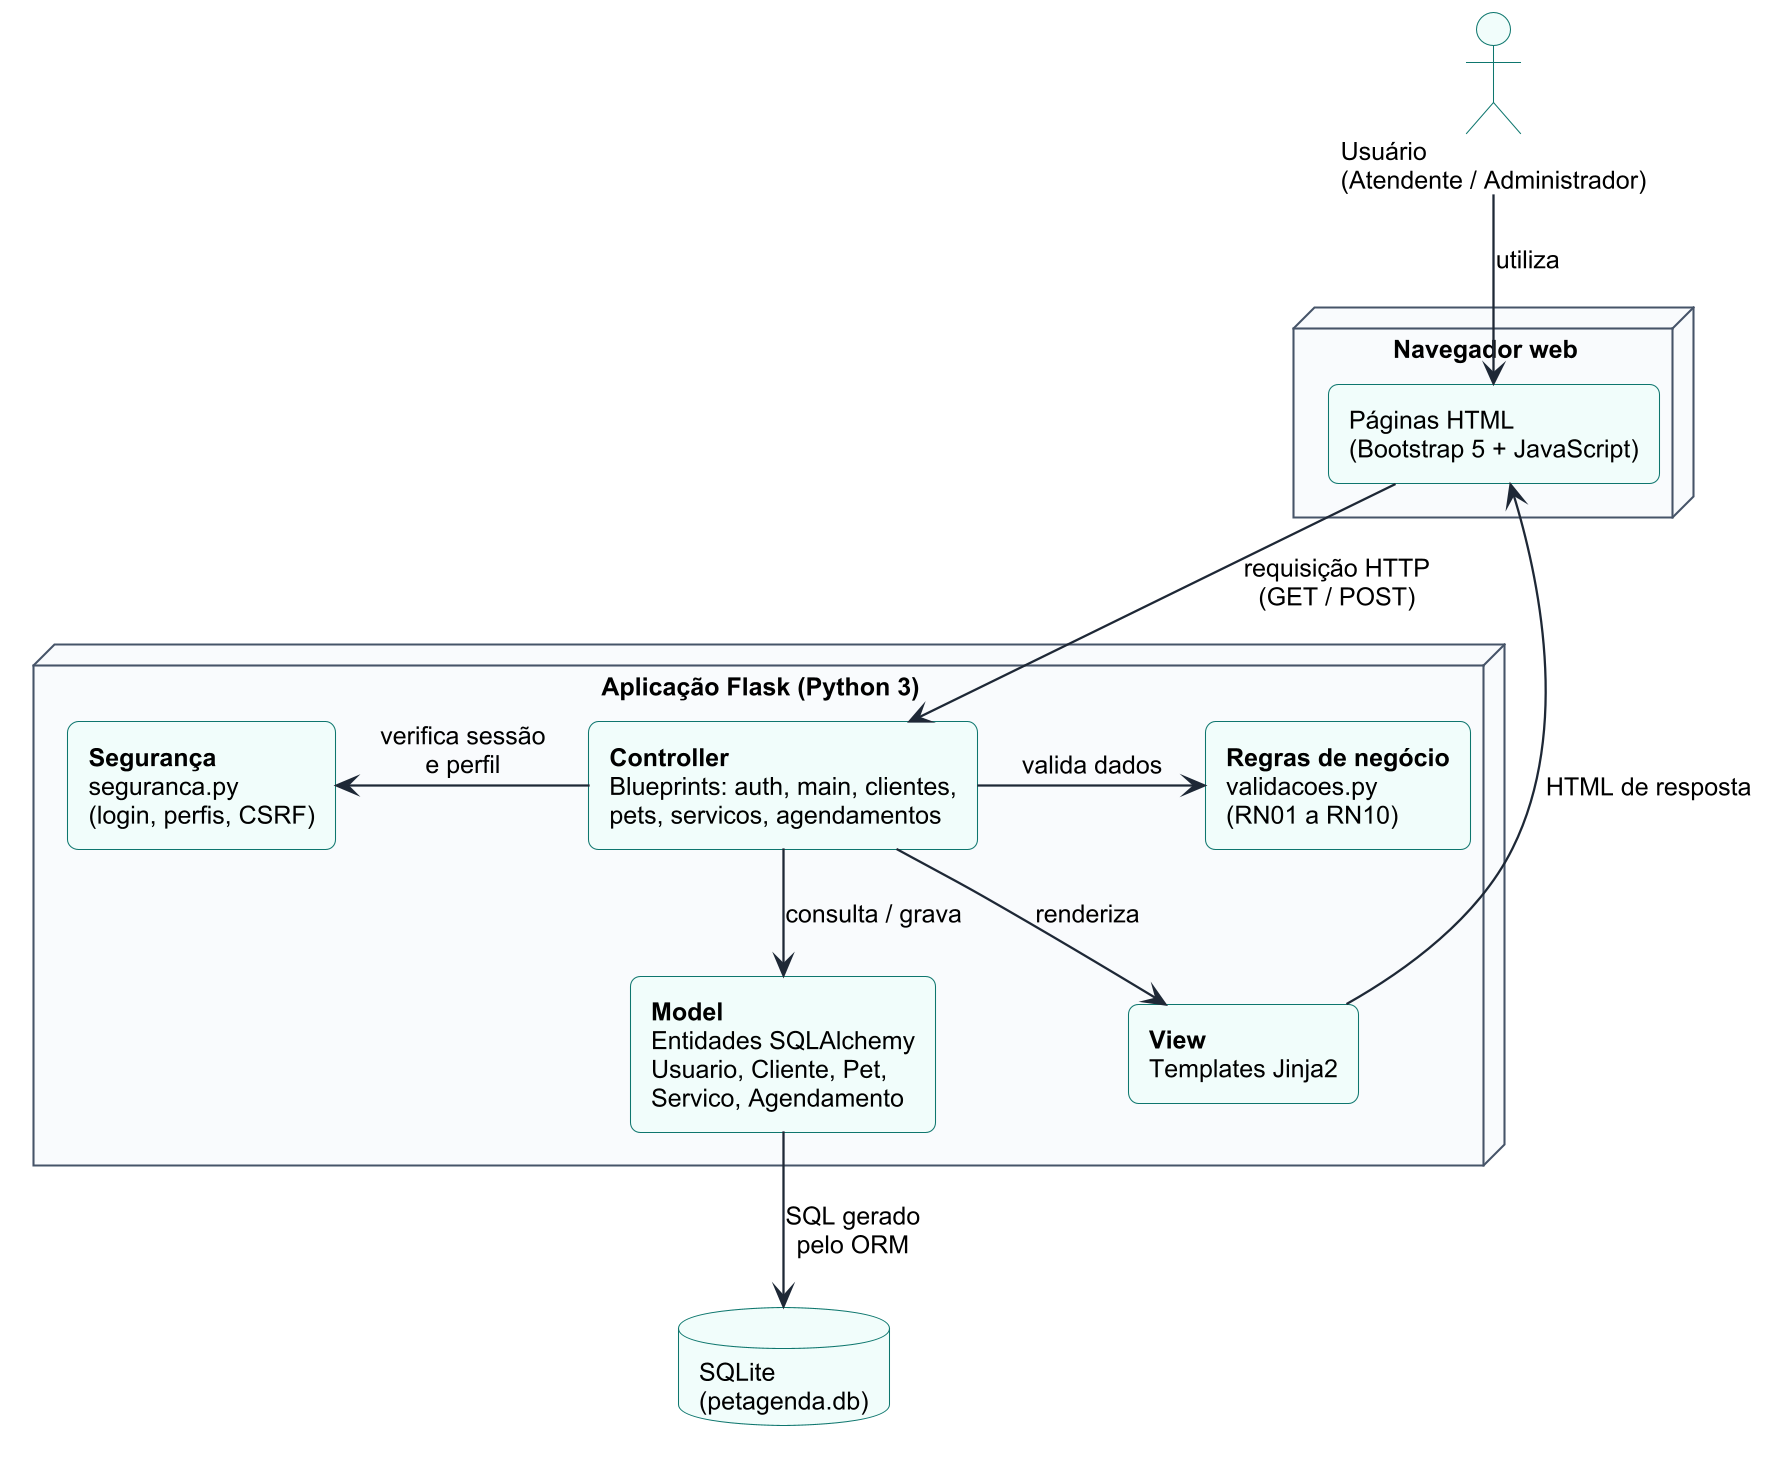

The diagram above was rendered by PlantUML. Its source (embedded in the PNG):
@startuml 11_arquitetura
!include _estilo.iuml
skinparam componentStyle rectangle
skinparam nodesep 40
skinparam ranksep 45

actor "Usuário\n(Atendente / Administrador)" as U
node "Navegador web" {
  component "Páginas HTML\n(Bootstrap 5 + JavaScript)" as UI
}

node "Aplicação Flask (Python 3)" {
  component "**Controller**\nBlueprints: auth, main, clientes,\npets, servicos, agendamentos" as BP
  component "**Segurança**\nseguranca.py\n(login, perfis, CSRF)" as SEG
  component "**Regras de negócio**\nvalidacoes.py\n(RN01 a RN10)" as VAL
  component "**View**\nTemplates Jinja2" as TPL
  component "**Model**\nEntidades SQLAlchemy\nUsuario, Cliente, Pet,\nServico, Agendamento" as MOD
}

database "SQLite\n(petagenda.db)" as DB

U -down-> UI : utiliza
UI -down-> BP : requisição HTTP\n(GET / POST)
BP -left-> SEG : verifica sessão\ne perfil
BP -right-> VAL : valida dados
BP -down-> MOD : consulta / grava
BP -down-> TPL : renderiza
TPL -up-> UI : HTML de resposta
MOD -down-> DB : SQL gerado\npelo ORM
@enduml